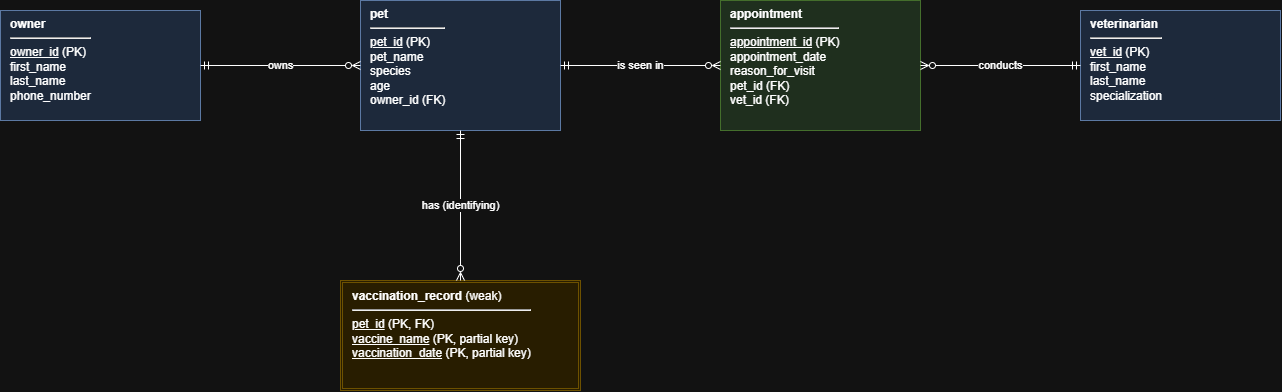

The diagram above was exported from draw.io. Its source (the exported page's mxGraphModel, read from the mxfile embedded in the PNG):
<mxGraphModel dx="1319" dy="765" grid="1" gridSize="10" guides="1" tooltips="1" connect="1" arrows="1" fold="1" page="1" pageScale="1" pageWidth="1400" pageHeight="700" math="0" shadow="0">
  <root>
    <mxCell id="0" />
    <mxCell id="1" parent="0" />
    <mxCell id="owner" parent="1" style="rounded=0;whiteSpace=wrap;html=1;align=left;spacingLeft=8;verticalAlign=top;fillColor=#dae8fc;strokeColor=#6c8ebf;" value="&lt;b&gt;owner&lt;/b&gt;&lt;hr&gt;&lt;u&gt;owner_id&lt;/u&gt; (PK)&lt;br&gt;first_name&lt;br&gt;last_name&lt;br&gt;phone_number" vertex="1">
      <mxGeometry height="110" width="200" x="40" y="60" as="geometry" />
    </mxCell>
    <mxCell id="pet" parent="1" style="rounded=0;whiteSpace=wrap;html=1;align=left;spacingLeft=8;verticalAlign=top;fillColor=#dae8fc;strokeColor=#6c8ebf;" value="&lt;b&gt;pet&lt;/b&gt;&lt;hr&gt;&lt;u&gt;pet_id&lt;/u&gt; (PK)&lt;br&gt;pet_name&lt;br&gt;species&lt;br&gt;age&lt;br&gt;owner_id (FK)" vertex="1">
      <mxGeometry height="130" width="200" x="400" y="50" as="geometry" />
    </mxCell>
    <mxCell id="appointment" parent="1" style="rounded=0;whiteSpace=wrap;html=1;align=left;spacingLeft=8;verticalAlign=top;fillColor=#d5e8d4;strokeColor=#82b366;" value="&lt;b&gt;appointment&lt;/b&gt;&lt;hr&gt;&lt;u&gt;appointment_id&lt;/u&gt; (PK)&lt;br&gt;appointment_date&lt;br&gt;reason_for_visit&lt;br&gt;pet_id (FK)&lt;br&gt;vet_id (FK)" vertex="1">
      <mxGeometry height="130" width="200" x="760" y="50" as="geometry" />
    </mxCell>
    <mxCell id="vet" parent="1" style="rounded=0;whiteSpace=wrap;html=1;align=left;spacingLeft=8;verticalAlign=top;fillColor=#dae8fc;strokeColor=#6c8ebf;" value="&lt;b&gt;veterinarian&lt;/b&gt;&lt;hr&gt;&lt;u&gt;vet_id&lt;/u&gt; (PK)&lt;br&gt;first_name&lt;br&gt;last_name&lt;br&gt;specialization" vertex="1">
      <mxGeometry height="110" width="200" x="1120" y="60" as="geometry" />
    </mxCell>
    <mxCell id="vacc" parent="1" style="shape=ext;double=1;rounded=0;whiteSpace=wrap;html=1;align=left;spacingLeft=8;verticalAlign=top;fillColor=#fff2cc;strokeColor=#d6b656;" value="&lt;b&gt;vaccination_record&lt;/b&gt; (weak)&lt;hr&gt;&lt;u&gt;pet_id&lt;/u&gt; (PK, FK)&lt;br&gt;&lt;u&gt;vaccine_name&lt;/u&gt; (PK, partial key)&lt;br&gt;&lt;u&gt;vaccination_date&lt;/u&gt; (PK, partial key)" vertex="1">
      <mxGeometry height="110" width="240" x="380" y="330" as="geometry" />
    </mxCell>
    <mxCell id="e1" edge="1" parent="1" source="owner" style="edgeStyle=none;html=1;startArrow=ERmandOne;startFill=0;endArrow=ERzeroToMany;endFill=0;" target="pet" value="owns">
      <mxGeometry relative="1" as="geometry" />
    </mxCell>
    <mxCell id="e2" edge="1" parent="1" source="pet" style="edgeStyle=none;html=1;startArrow=ERmandOne;startFill=0;endArrow=ERzeroToMany;endFill=0;" target="appointment" value="is seen in">
      <mxGeometry relative="1" as="geometry" />
    </mxCell>
    <mxCell id="e3" edge="1" parent="1" source="vet" style="edgeStyle=none;html=1;startArrow=ERmandOne;startFill=0;endArrow=ERzeroToMany;endFill=0;" target="appointment" value="conducts">
      <mxGeometry relative="1" as="geometry" />
    </mxCell>
    <mxCell id="e4" edge="1" parent="1" source="pet" style="edgeStyle=none;html=1;startArrow=ERmandOne;startFill=0;endArrow=ERzeroToMany;endFill=0;" target="vacc" value="has (identifying)">
      <mxGeometry relative="1" as="geometry" />
    </mxCell>
  </root>
</mxGraphModel>